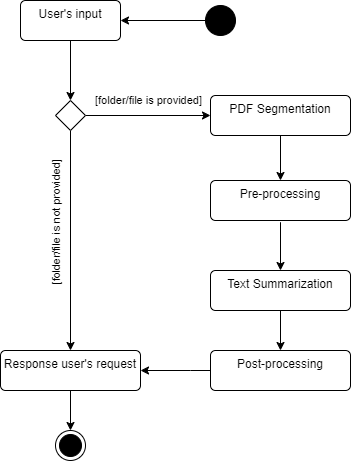

The diagram above was exported from draw.io. Its source (the exported page's mxGraphModel, read from the mxfile embedded in the PNG):
<mxGraphModel dx="939" dy="610" grid="1" gridSize="10" guides="1" tooltips="1" connect="1" arrows="1" fold="1" page="1" pageScale="1" pageWidth="850" pageHeight="1100" math="0" shadow="0">
  <root>
    <mxCell id="0" />
    <mxCell id="1" parent="0" />
    <mxCell id="mZQF_JWoZgDof1CdWwZF-7" style="edgeStyle=orthogonalEdgeStyle;rounded=0;orthogonalLoop=1;jettySize=auto;html=1;exitX=0.5;exitY=1;exitDx=0;exitDy=0;entryX=0.5;entryY=0;entryDx=0;entryDy=0;" parent="1" source="mZQF_JWoZgDof1CdWwZF-1" target="mZQF_JWoZgDof1CdWwZF-4" edge="1">
      <mxGeometry relative="1" as="geometry" />
    </mxCell>
    <mxCell id="mZQF_JWoZgDof1CdWwZF-1" value="User's input" style="html=1;align=center;verticalAlign=top;rounded=1;absoluteArcSize=1;arcSize=10;dashed=0;whiteSpace=wrap;" parent="1" vertex="1">
      <mxGeometry x="210" y="270" width="100" height="40" as="geometry" />
    </mxCell>
    <mxCell id="mZQF_JWoZgDof1CdWwZF-3" style="edgeStyle=orthogonalEdgeStyle;rounded=0;orthogonalLoop=1;jettySize=auto;html=1;exitX=0;exitY=0.5;exitDx=0;exitDy=0;entryX=1;entryY=0.5;entryDx=0;entryDy=0;" parent="1" source="mZQF_JWoZgDof1CdWwZF-2" target="mZQF_JWoZgDof1CdWwZF-1" edge="1">
      <mxGeometry relative="1" as="geometry" />
    </mxCell>
    <mxCell id="mZQF_JWoZgDof1CdWwZF-2" value="" style="ellipse;fillColor=strokeColor;html=1;" parent="1" vertex="1">
      <mxGeometry x="395" y="275" width="30" height="30" as="geometry" />
    </mxCell>
    <mxCell id="mZQF_JWoZgDof1CdWwZF-8" style="edgeStyle=orthogonalEdgeStyle;rounded=0;orthogonalLoop=1;jettySize=auto;html=1;exitX=1;exitY=0.5;exitDx=0;exitDy=0;entryX=0;entryY=0.5;entryDx=0;entryDy=0;" parent="1" source="mZQF_JWoZgDof1CdWwZF-4" target="mZQF_JWoZgDof1CdWwZF-6" edge="1">
      <mxGeometry relative="1" as="geometry" />
    </mxCell>
    <mxCell id="mZQF_JWoZgDof1CdWwZF-9" value="[folder/file is provided]" style="edgeLabel;html=1;align=center;verticalAlign=middle;resizable=0;points=[];" parent="mZQF_JWoZgDof1CdWwZF-8" vertex="1" connectable="0">
      <mxGeometry x="-0.4905" y="1" relative="1" as="geometry">
        <mxPoint x="31" y="-14" as="offset" />
      </mxGeometry>
    </mxCell>
    <mxCell id="mZQF_JWoZgDof1CdWwZF-11" style="edgeStyle=orthogonalEdgeStyle;rounded=0;orthogonalLoop=1;jettySize=auto;html=1;exitX=0.5;exitY=1;exitDx=0;exitDy=0;entryX=0.5;entryY=0;entryDx=0;entryDy=0;" parent="1" source="mZQF_JWoZgDof1CdWwZF-4" target="eFxdjnv57ikwAONzWAM7-11" edge="1">
      <mxGeometry relative="1" as="geometry" />
    </mxCell>
    <mxCell id="mZQF_JWoZgDof1CdWwZF-12" value="[folder/file is not provided]" style="edgeLabel;html=1;align=center;verticalAlign=middle;resizable=0;points=[];rotation=270;" parent="mZQF_JWoZgDof1CdWwZF-11" vertex="1" connectable="0">
      <mxGeometry x="-0.8185" relative="1" as="geometry">
        <mxPoint x="-15" y="72" as="offset" />
      </mxGeometry>
    </mxCell>
    <mxCell id="mZQF_JWoZgDof1CdWwZF-4" value="" style="rhombus;" parent="1" vertex="1">
      <mxGeometry x="245" y="370" width="30" height="30" as="geometry" />
    </mxCell>
    <mxCell id="mZQF_JWoZgDof1CdWwZF-5" value="" style="ellipse;html=1;shape=endState;fillColor=strokeColor;" parent="1" vertex="1">
      <mxGeometry x="245" y="700" width="30" height="30" as="geometry" />
    </mxCell>
    <mxCell id="mZQF_JWoZgDof1CdWwZF-14" style="edgeStyle=orthogonalEdgeStyle;rounded=0;orthogonalLoop=1;jettySize=auto;html=1;exitX=0.5;exitY=1;exitDx=0;exitDy=0;entryX=0.5;entryY=0;entryDx=0;entryDy=0;" parent="1" source="mZQF_JWoZgDof1CdWwZF-6" target="eFxdjnv57ikwAONzWAM7-1" edge="1">
      <mxGeometry relative="1" as="geometry">
        <mxPoint x="589.9999999999998" y="460" as="targetPoint" />
      </mxGeometry>
    </mxCell>
    <mxCell id="mZQF_JWoZgDof1CdWwZF-6" value="PDF Segmentation" style="html=1;align=center;verticalAlign=top;rounded=1;absoluteArcSize=1;arcSize=10;dashed=0;whiteSpace=wrap;" parent="1" vertex="1">
      <mxGeometry x="400" y="365" width="140" height="40" as="geometry" />
    </mxCell>
    <mxCell id="eFxdjnv57ikwAONzWAM7-1" value="Pre-processing" style="html=1;align=center;verticalAlign=top;rounded=1;absoluteArcSize=1;arcSize=10;dashed=0;whiteSpace=wrap;" vertex="1" parent="1">
      <mxGeometry x="400" y="450" width="140" height="40" as="geometry" />
    </mxCell>
    <mxCell id="eFxdjnv57ikwAONzWAM7-5" value="Text Summarization" style="html=1;align=center;verticalAlign=top;rounded=1;absoluteArcSize=1;arcSize=10;dashed=0;whiteSpace=wrap;" vertex="1" parent="1">
      <mxGeometry x="400" y="540" width="140" height="40" as="geometry" />
    </mxCell>
    <mxCell id="eFxdjnv57ikwAONzWAM7-6" style="edgeStyle=orthogonalEdgeStyle;rounded=0;orthogonalLoop=1;jettySize=auto;html=1;exitX=0.5;exitY=1.043;exitDx=0;exitDy=0;exitPerimeter=0;entryX=0.5;entryY=0;entryDx=0;entryDy=0;" edge="1" parent="1" source="eFxdjnv57ikwAONzWAM7-1" target="eFxdjnv57ikwAONzWAM7-5">
      <mxGeometry relative="1" as="geometry">
        <mxPoint x="469.89" y="500" as="sourcePoint" />
        <mxPoint x="470" y="530" as="targetPoint" />
      </mxGeometry>
    </mxCell>
    <mxCell id="eFxdjnv57ikwAONzWAM7-7" value="Post-processing" style="html=1;align=center;verticalAlign=top;rounded=1;absoluteArcSize=1;arcSize=10;dashed=0;whiteSpace=wrap;" vertex="1" parent="1">
      <mxGeometry x="400" y="620" width="140" height="40" as="geometry" />
    </mxCell>
    <mxCell id="eFxdjnv57ikwAONzWAM7-8" style="edgeStyle=orthogonalEdgeStyle;rounded=0;orthogonalLoop=1;jettySize=auto;html=1;exitX=0.5;exitY=1;exitDx=0;exitDy=0;entryX=0.5;entryY=0;entryDx=0;entryDy=0;" edge="1" parent="1" source="eFxdjnv57ikwAONzWAM7-5" target="eFxdjnv57ikwAONzWAM7-7">
      <mxGeometry relative="1" as="geometry">
        <mxPoint x="469.8" y="590" as="sourcePoint" />
        <mxPoint x="470" y="620" as="targetPoint" />
      </mxGeometry>
    </mxCell>
    <mxCell id="eFxdjnv57ikwAONzWAM7-9" style="edgeStyle=orthogonalEdgeStyle;rounded=0;orthogonalLoop=1;jettySize=auto;html=1;exitX=0;exitY=0.5;exitDx=0;exitDy=0;entryX=1;entryY=0.5;entryDx=0;entryDy=0;" edge="1" parent="1" source="eFxdjnv57ikwAONzWAM7-7" target="eFxdjnv57ikwAONzWAM7-11">
      <mxGeometry relative="1" as="geometry">
        <mxPoint x="270" y="410" as="sourcePoint" />
        <mxPoint x="270" y="670" as="targetPoint" />
        <Array as="points">
          <mxPoint x="380" y="640" />
          <mxPoint x="380" y="640" />
        </Array>
      </mxGeometry>
    </mxCell>
    <mxCell id="eFxdjnv57ikwAONzWAM7-12" style="edgeStyle=orthogonalEdgeStyle;rounded=0;orthogonalLoop=1;jettySize=auto;html=1;exitX=0.5;exitY=1;exitDx=0;exitDy=0;entryX=0.5;entryY=0;entryDx=0;entryDy=0;" edge="1" parent="1" source="eFxdjnv57ikwAONzWAM7-11" target="mZQF_JWoZgDof1CdWwZF-5">
      <mxGeometry relative="1" as="geometry" />
    </mxCell>
    <mxCell id="eFxdjnv57ikwAONzWAM7-11" value="Response user's request" style="html=1;align=center;verticalAlign=top;rounded=1;absoluteArcSize=1;arcSize=10;dashed=0;whiteSpace=wrap;" vertex="1" parent="1">
      <mxGeometry x="190" y="620" width="140" height="40" as="geometry" />
    </mxCell>
  </root>
</mxGraphModel>